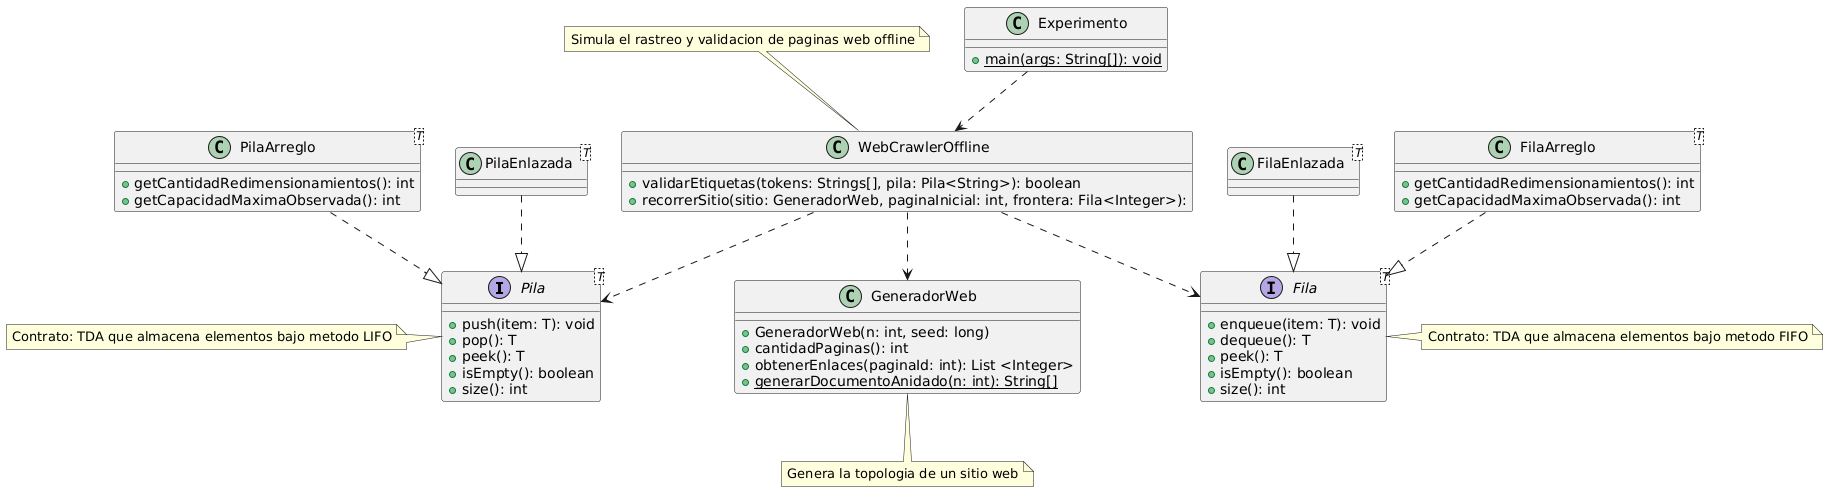

The diagram above was rendered by PlantUML. Its source (embedded in the PNG):
@startuml
interface Pila<T> {
+ push(item: T): void
+ pop(): T
+ peek(): T
+ isEmpty(): boolean
+ size(): int
}
note left of Pila: Contrato: TDA que almacena elementos bajo metodo LIFO
interface Fila<T> {
+ enqueue(item: T): void
+ dequeue(): T
+ peek(): T
+ isEmpty(): boolean
+ size(): int
}
note right of Fila: Contrato: TDA que almacena elementos bajo metodo FIFO
class PilaEnlazada<T> {
}
class PilaArreglo<T> {
+ getCantidadRedimensionamientos(): int
+ getCapacidadMaximaObservada(): int
}
class FilaEnlazada<T> {
}
class FilaArreglo<T> {
+ getCantidadRedimensionamientos(): int
+ getCapacidadMaximaObservada(): int
}

PilaEnlazada ..|> Pila
PilaArreglo ..|> Pila
FilaEnlazada ..|> Fila
FilaArreglo ..|> Fila

class WebCrawlerOffline {
+ validarEtiquetas(tokens: Strings[], pila: Pila<String>): boolean
+ recorrerSitio(sitio: GeneradorWeb, paginaInicial: int, frontera: Fila<Integer>):
}
note top of WebCrawlerOffline: Simula el rastreo y validacion de paginas web offline

class GeneradorWeb{
+ GeneradorWeb(n: int, seed: long)
+ cantidadPaginas(): int
+ obtenerEnlaces(paginaId: int): List <Integer>
+ {static} generarDocumentoAnidado(n: int): String[]
}
note bottom of GeneradorWeb: Genera la topologia de un sitio web
class Experimento {
+{static} main(args: String[]): void
}
WebCrawlerOffline ..> Pila
WebCrawlerOffline ..> Fila
WebCrawlerOffline ..> GeneradorWeb
Experimento ..> WebCrawlerOffline
@enduml